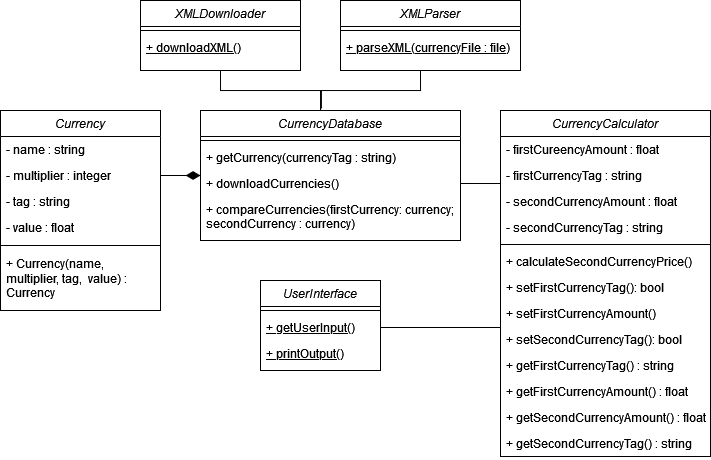

The diagram above was exported from draw.io. Its source (the exported page's mxGraphModel, read from the mxfile embedded in the PNG):
<mxGraphModel dx="981" dy="523" grid="1" gridSize="10" guides="1" tooltips="1" connect="1" arrows="1" fold="1" page="1" pageScale="1" pageWidth="827" pageHeight="1169" math="0" shadow="0">
  <root>
    <mxCell id="WIyWlLk6GJQsqaUBKTNV-0" />
    <mxCell id="WIyWlLk6GJQsqaUBKTNV-1" parent="WIyWlLk6GJQsqaUBKTNV-0" />
    <mxCell id="zkfFHV4jXpPFQw0GAbJ--0" value="Currency" style="swimlane;fontStyle=2;align=center;verticalAlign=top;childLayout=stackLayout;horizontal=1;startSize=26;horizontalStack=0;resizeParent=1;resizeLast=0;collapsible=1;marginBottom=0;rounded=0;shadow=0;strokeWidth=1;" parent="WIyWlLk6GJQsqaUBKTNV-1" vertex="1">
      <mxGeometry x="180" y="600" width="160" height="200" as="geometry">
        <mxRectangle x="230" y="140" width="160" height="26" as="alternateBounds" />
      </mxGeometry>
    </mxCell>
    <mxCell id="zkfFHV4jXpPFQw0GAbJ--1" value="- name : string" style="text;align=left;verticalAlign=top;spacingLeft=4;spacingRight=4;overflow=hidden;rotatable=0;points=[[0,0.5],[1,0.5]];portConstraint=eastwest;" parent="zkfFHV4jXpPFQw0GAbJ--0" vertex="1">
      <mxGeometry y="26" width="160" height="26" as="geometry" />
    </mxCell>
    <mxCell id="zkfFHV4jXpPFQw0GAbJ--3" value="- multiplier : integer" style="text;align=left;verticalAlign=top;spacingLeft=4;spacingRight=4;overflow=hidden;rotatable=0;points=[[0,0.5],[1,0.5]];portConstraint=eastwest;rounded=0;shadow=0;html=0;" parent="zkfFHV4jXpPFQw0GAbJ--0" vertex="1">
      <mxGeometry y="52" width="160" height="26" as="geometry" />
    </mxCell>
    <mxCell id="CGNsT6x7BvPbfb-xjFlu-23" value="- tag : string" style="text;align=left;verticalAlign=top;spacingLeft=4;spacingRight=4;overflow=hidden;rotatable=0;points=[[0,0.5],[1,0.5]];portConstraint=eastwest;rounded=0;shadow=0;html=0;" parent="zkfFHV4jXpPFQw0GAbJ--0" vertex="1">
      <mxGeometry y="78" width="160" height="26" as="geometry" />
    </mxCell>
    <mxCell id="CGNsT6x7BvPbfb-xjFlu-22" value="- value : float" style="text;align=left;verticalAlign=top;spacingLeft=4;spacingRight=4;overflow=hidden;rotatable=0;points=[[0,0.5],[1,0.5]];portConstraint=eastwest;rounded=0;shadow=0;html=0;" parent="zkfFHV4jXpPFQw0GAbJ--0" vertex="1">
      <mxGeometry y="104" width="160" height="26" as="geometry" />
    </mxCell>
    <mxCell id="zkfFHV4jXpPFQw0GAbJ--4" value="" style="line;html=1;strokeWidth=1;align=left;verticalAlign=middle;spacingTop=-1;spacingLeft=3;spacingRight=3;rotatable=0;labelPosition=right;points=[];portConstraint=eastwest;" parent="zkfFHV4jXpPFQw0GAbJ--0" vertex="1">
      <mxGeometry y="130" width="160" height="10" as="geometry" />
    </mxCell>
    <mxCell id="CGNsT6x7BvPbfb-xjFlu-50" value="+ Currency(name, multiplier, tag,  value) : Currency" style="text;align=left;verticalAlign=top;spacingLeft=4;spacingRight=4;overflow=hidden;rotatable=0;points=[[0,0.5],[1,0.5]];portConstraint=eastwest;rounded=0;shadow=0;html=0;whiteSpace=wrap;" parent="zkfFHV4jXpPFQw0GAbJ--0" vertex="1">
      <mxGeometry y="140" width="160" height="60" as="geometry" />
    </mxCell>
    <mxCell id="CGNsT6x7BvPbfb-xjFlu-0" value="XMLDownloader" style="swimlane;fontStyle=2;align=center;verticalAlign=top;childLayout=stackLayout;horizontal=1;startSize=26;horizontalStack=0;resizeParent=1;resizeLast=0;collapsible=1;marginBottom=0;rounded=0;shadow=0;strokeWidth=1;" parent="WIyWlLk6GJQsqaUBKTNV-1" vertex="1">
      <mxGeometry x="320" y="490" width="160" height="70" as="geometry">
        <mxRectangle x="230" y="140" width="160" height="26" as="alternateBounds" />
      </mxGeometry>
    </mxCell>
    <mxCell id="CGNsT6x7BvPbfb-xjFlu-4" value="" style="line;html=1;strokeWidth=1;align=left;verticalAlign=middle;spacingTop=-1;spacingLeft=3;spacingRight=3;rotatable=0;labelPosition=right;points=[];portConstraint=eastwest;" parent="CGNsT6x7BvPbfb-xjFlu-0" vertex="1">
      <mxGeometry y="26" width="160" height="8" as="geometry" />
    </mxCell>
    <mxCell id="CGNsT6x7BvPbfb-xjFlu-5" value="+ downloadXML()" style="text;align=left;verticalAlign=top;spacingLeft=4;spacingRight=4;overflow=hidden;rotatable=0;points=[[0,0.5],[1,0.5]];portConstraint=eastwest;fontStyle=4" parent="CGNsT6x7BvPbfb-xjFlu-0" vertex="1">
      <mxGeometry y="34" width="160" height="26" as="geometry" />
    </mxCell>
    <mxCell id="CGNsT6x7BvPbfb-xjFlu-12" value="XMLParser" style="swimlane;fontStyle=2;align=center;verticalAlign=top;childLayout=stackLayout;horizontal=1;startSize=26;horizontalStack=0;resizeParent=1;resizeLast=0;collapsible=1;marginBottom=0;rounded=0;shadow=0;strokeWidth=1;" parent="WIyWlLk6GJQsqaUBKTNV-1" vertex="1">
      <mxGeometry x="520" y="490" width="180" height="70" as="geometry">
        <mxRectangle x="230" y="140" width="160" height="26" as="alternateBounds" />
      </mxGeometry>
    </mxCell>
    <mxCell id="CGNsT6x7BvPbfb-xjFlu-13" value="" style="line;html=1;strokeWidth=1;align=left;verticalAlign=middle;spacingTop=-1;spacingLeft=3;spacingRight=3;rotatable=0;labelPosition=right;points=[];portConstraint=eastwest;" parent="CGNsT6x7BvPbfb-xjFlu-12" vertex="1">
      <mxGeometry y="26" width="180" height="8" as="geometry" />
    </mxCell>
    <mxCell id="CGNsT6x7BvPbfb-xjFlu-14" value="+ parseXML(currencyFile : file)" style="text;align=left;verticalAlign=top;spacingLeft=4;spacingRight=4;overflow=hidden;rotatable=0;points=[[0,0.5],[1,0.5]];portConstraint=eastwest;fontStyle=4" parent="CGNsT6x7BvPbfb-xjFlu-12" vertex="1">
      <mxGeometry y="34" width="180" height="26" as="geometry" />
    </mxCell>
    <mxCell id="CGNsT6x7BvPbfb-xjFlu-24" value="UserInterface" style="swimlane;fontStyle=2;align=center;verticalAlign=top;childLayout=stackLayout;horizontal=1;startSize=26;horizontalStack=0;resizeParent=1;resizeLast=0;collapsible=1;marginBottom=0;rounded=0;shadow=0;strokeWidth=1;" parent="WIyWlLk6GJQsqaUBKTNV-1" vertex="1">
      <mxGeometry x="440" y="770" width="120" height="90" as="geometry">
        <mxRectangle x="230" y="140" width="160" height="26" as="alternateBounds" />
      </mxGeometry>
    </mxCell>
    <mxCell id="CGNsT6x7BvPbfb-xjFlu-29" value="" style="line;html=1;strokeWidth=1;align=left;verticalAlign=middle;spacingTop=-1;spacingLeft=3;spacingRight=3;rotatable=0;labelPosition=right;points=[];portConstraint=eastwest;" parent="CGNsT6x7BvPbfb-xjFlu-24" vertex="1">
      <mxGeometry y="26" width="120" height="8" as="geometry" />
    </mxCell>
    <mxCell id="CGNsT6x7BvPbfb-xjFlu-30" value="+ getUserInput()" style="text;align=left;verticalAlign=top;spacingLeft=4;spacingRight=4;overflow=hidden;rotatable=0;points=[[0,0.5],[1,0.5]];portConstraint=eastwest;rounded=0;shadow=0;html=0;fontStyle=4" parent="CGNsT6x7BvPbfb-xjFlu-24" vertex="1">
      <mxGeometry y="34" width="120" height="26" as="geometry" />
    </mxCell>
    <mxCell id="CGNsT6x7BvPbfb-xjFlu-31" value="+ printOutput()" style="text;align=left;verticalAlign=top;spacingLeft=4;spacingRight=4;overflow=hidden;rotatable=0;points=[[0,0.5],[1,0.5]];portConstraint=eastwest;rounded=0;shadow=0;html=0;fontStyle=4" parent="CGNsT6x7BvPbfb-xjFlu-24" vertex="1">
      <mxGeometry y="60" width="120" height="26" as="geometry" />
    </mxCell>
    <mxCell id="CGNsT6x7BvPbfb-xjFlu-58" value="" style="edgeStyle=orthogonalEdgeStyle;rounded=0;orthogonalLoop=1;jettySize=auto;html=1;endArrow=none;endFill=0;endSize=12;strokeWidth=1;" parent="WIyWlLk6GJQsqaUBKTNV-1" source="CGNsT6x7BvPbfb-xjFlu-33" edge="1">
      <mxGeometry relative="1" as="geometry">
        <mxPoint x="400" y="560" as="targetPoint" />
        <Array as="points">
          <mxPoint x="500" y="580" />
          <mxPoint x="400" y="580" />
        </Array>
      </mxGeometry>
    </mxCell>
    <mxCell id="CGNsT6x7BvPbfb-xjFlu-33" value="CurrencyDatabase" style="swimlane;fontStyle=2;align=center;verticalAlign=top;childLayout=stackLayout;horizontal=1;startSize=26;horizontalStack=0;resizeParent=1;resizeLast=0;collapsible=1;marginBottom=0;rounded=0;shadow=0;strokeWidth=1;" parent="WIyWlLk6GJQsqaUBKTNV-1" vertex="1">
      <mxGeometry x="380" y="600" width="260" height="130" as="geometry">
        <mxRectangle x="230" y="140" width="160" height="26" as="alternateBounds" />
      </mxGeometry>
    </mxCell>
    <mxCell id="CGNsT6x7BvPbfb-xjFlu-34" value="" style="line;html=1;strokeWidth=1;align=left;verticalAlign=middle;spacingTop=-1;spacingLeft=3;spacingRight=3;rotatable=0;labelPosition=right;points=[];portConstraint=eastwest;" parent="CGNsT6x7BvPbfb-xjFlu-33" vertex="1">
      <mxGeometry y="26" width="260" height="8" as="geometry" />
    </mxCell>
    <mxCell id="CGNsT6x7BvPbfb-xjFlu-35" value="+ getCurrency(currencyTag : string)" style="text;align=left;verticalAlign=top;spacingLeft=4;spacingRight=4;overflow=hidden;rotatable=0;points=[[0,0.5],[1,0.5]];portConstraint=eastwest;rounded=0;shadow=0;html=0;" parent="CGNsT6x7BvPbfb-xjFlu-33" vertex="1">
      <mxGeometry y="34" width="260" height="26" as="geometry" />
    </mxCell>
    <mxCell id="CGNsT6x7BvPbfb-xjFlu-36" value="+ downloadCurrencies()" style="text;align=left;verticalAlign=top;spacingLeft=4;spacingRight=4;overflow=hidden;rotatable=0;points=[[0,0.5],[1,0.5]];portConstraint=eastwest;rounded=0;shadow=0;html=0;" parent="CGNsT6x7BvPbfb-xjFlu-33" vertex="1">
      <mxGeometry y="60" width="260" height="26" as="geometry" />
    </mxCell>
    <mxCell id="CGNsT6x7BvPbfb-xjFlu-37" value="+ compareCurrencies(firstCurrency: currency;&#10; secondCurrency : currency)" style="text;align=left;verticalAlign=top;spacingLeft=4;spacingRight=4;overflow=hidden;rotatable=0;points=[[0,0.5],[1,0.5]];portConstraint=eastwest;rounded=0;shadow=0;html=0;" parent="CGNsT6x7BvPbfb-xjFlu-33" vertex="1">
      <mxGeometry y="86" width="260" height="44" as="geometry" />
    </mxCell>
    <mxCell id="CGNsT6x7BvPbfb-xjFlu-38" value="CurrencyCalculator" style="swimlane;fontStyle=2;align=center;verticalAlign=top;childLayout=stackLayout;horizontal=1;startSize=26;horizontalStack=0;resizeParent=1;resizeLast=0;collapsible=1;marginBottom=0;rounded=0;shadow=0;strokeWidth=1;" parent="WIyWlLk6GJQsqaUBKTNV-1" vertex="1">
      <mxGeometry x="680" y="600" width="210" height="346" as="geometry">
        <mxRectangle x="230" y="140" width="160" height="26" as="alternateBounds" />
      </mxGeometry>
    </mxCell>
    <mxCell id="CGNsT6x7BvPbfb-xjFlu-44" value="- firstCureencyAmount : float" style="text;align=left;verticalAlign=top;spacingLeft=4;spacingRight=4;overflow=hidden;rotatable=0;points=[[0,0.5],[1,0.5]];portConstraint=eastwest;rounded=0;shadow=0;html=0;" parent="CGNsT6x7BvPbfb-xjFlu-38" vertex="1">
      <mxGeometry y="26" width="210" height="26" as="geometry" />
    </mxCell>
    <mxCell id="CGNsT6x7BvPbfb-xjFlu-46" value="- firstCurrencyTag : string" style="text;align=left;verticalAlign=top;spacingLeft=4;spacingRight=4;overflow=hidden;rotatable=0;points=[[0,0.5],[1,0.5]];portConstraint=eastwest;rounded=0;shadow=0;html=0;" parent="CGNsT6x7BvPbfb-xjFlu-38" vertex="1">
      <mxGeometry y="52" width="210" height="26" as="geometry" />
    </mxCell>
    <mxCell id="CGNsT6x7BvPbfb-xjFlu-45" value="- secondCurrencyAmount : float" style="text;align=left;verticalAlign=top;spacingLeft=4;spacingRight=4;overflow=hidden;rotatable=0;points=[[0,0.5],[1,0.5]];portConstraint=eastwest;rounded=0;shadow=0;html=0;" parent="CGNsT6x7BvPbfb-xjFlu-38" vertex="1">
      <mxGeometry y="78" width="210" height="26" as="geometry" />
    </mxCell>
    <mxCell id="CGNsT6x7BvPbfb-xjFlu-43" value="- secondCurrencyTag : string" style="text;align=left;verticalAlign=top;spacingLeft=4;spacingRight=4;overflow=hidden;rotatable=0;points=[[0,0.5],[1,0.5]];portConstraint=eastwest;rounded=0;shadow=0;html=0;" parent="CGNsT6x7BvPbfb-xjFlu-38" vertex="1">
      <mxGeometry y="104" width="210" height="26" as="geometry" />
    </mxCell>
    <mxCell id="CGNsT6x7BvPbfb-xjFlu-39" value="" style="line;html=1;strokeWidth=1;align=left;verticalAlign=middle;spacingTop=-1;spacingLeft=3;spacingRight=3;rotatable=0;labelPosition=right;points=[];portConstraint=eastwest;" parent="CGNsT6x7BvPbfb-xjFlu-38" vertex="1">
      <mxGeometry y="130" width="210" height="8" as="geometry" />
    </mxCell>
    <mxCell id="CGNsT6x7BvPbfb-xjFlu-40" value="+ calculateSecondCurrencyPrice()" style="text;align=left;verticalAlign=top;spacingLeft=4;spacingRight=4;overflow=hidden;rotatable=0;points=[[0,0.5],[1,0.5]];portConstraint=eastwest;rounded=0;shadow=0;html=0;" parent="CGNsT6x7BvPbfb-xjFlu-38" vertex="1">
      <mxGeometry y="138" width="210" height="26" as="geometry" />
    </mxCell>
    <mxCell id="CGNsT6x7BvPbfb-xjFlu-60" value="+ setFirstCurrencyTag(): bool" style="text;align=left;verticalAlign=top;spacingLeft=4;spacingRight=4;overflow=hidden;rotatable=0;points=[[0,0.5],[1,0.5]];portConstraint=eastwest;rounded=0;shadow=0;html=0;" parent="CGNsT6x7BvPbfb-xjFlu-38" vertex="1">
      <mxGeometry y="164" width="210" height="26" as="geometry" />
    </mxCell>
    <mxCell id="CGNsT6x7BvPbfb-xjFlu-61" value="+ setFirstCurrencyAmount()" style="text;align=left;verticalAlign=top;spacingLeft=4;spacingRight=4;overflow=hidden;rotatable=0;points=[[0,0.5],[1,0.5]];portConstraint=eastwest;rounded=0;shadow=0;html=0;" parent="CGNsT6x7BvPbfb-xjFlu-38" vertex="1">
      <mxGeometry y="190" width="210" height="26" as="geometry" />
    </mxCell>
    <mxCell id="CGNsT6x7BvPbfb-xjFlu-63" value="+ setSecondCurrencyTag(): bool" style="text;align=left;verticalAlign=top;spacingLeft=4;spacingRight=4;overflow=hidden;rotatable=0;points=[[0,0.5],[1,0.5]];portConstraint=eastwest;rounded=0;shadow=0;html=0;" parent="CGNsT6x7BvPbfb-xjFlu-38" vertex="1">
      <mxGeometry y="216" width="210" height="26" as="geometry" />
    </mxCell>
    <mxCell id="CGNsT6x7BvPbfb-xjFlu-64" value="+ getFirstCurrencyTag() : string" style="text;align=left;verticalAlign=top;spacingLeft=4;spacingRight=4;overflow=hidden;rotatable=0;points=[[0,0.5],[1,0.5]];portConstraint=eastwest;rounded=0;shadow=0;html=0;" parent="CGNsT6x7BvPbfb-xjFlu-38" vertex="1">
      <mxGeometry y="242" width="210" height="26" as="geometry" />
    </mxCell>
    <mxCell id="CGNsT6x7BvPbfb-xjFlu-65" value="+ getFirstCurrencyAmount() : float" style="text;align=left;verticalAlign=top;spacingLeft=4;spacingRight=4;overflow=hidden;rotatable=0;points=[[0,0.5],[1,0.5]];portConstraint=eastwest;rounded=0;shadow=0;html=0;" parent="CGNsT6x7BvPbfb-xjFlu-38" vertex="1">
      <mxGeometry y="268" width="210" height="26" as="geometry" />
    </mxCell>
    <mxCell id="CGNsT6x7BvPbfb-xjFlu-62" value="+ getSecondCurrencyAmount() : float" style="text;align=left;verticalAlign=top;spacingLeft=4;spacingRight=4;overflow=hidden;rotatable=0;points=[[0,0.5],[1,0.5]];portConstraint=eastwest;rounded=0;shadow=0;html=0;" parent="CGNsT6x7BvPbfb-xjFlu-38" vertex="1">
      <mxGeometry y="294" width="210" height="26" as="geometry" />
    </mxCell>
    <mxCell id="CGNsT6x7BvPbfb-xjFlu-66" value="+ getSecondCurrencyTag() : string" style="text;align=left;verticalAlign=top;spacingLeft=4;spacingRight=4;overflow=hidden;rotatable=0;points=[[0,0.5],[1,0.5]];portConstraint=eastwest;rounded=0;shadow=0;html=0;" parent="CGNsT6x7BvPbfb-xjFlu-38" vertex="1">
      <mxGeometry y="320" width="210" height="26" as="geometry" />
    </mxCell>
    <mxCell id="CGNsT6x7BvPbfb-xjFlu-52" value="" style="edgeStyle=orthogonalEdgeStyle;rounded=0;orthogonalLoop=1;jettySize=auto;html=1;endArrow=diamondThin;endFill=1;strokeWidth=1;endSize=12;" parent="WIyWlLk6GJQsqaUBKTNV-1" source="zkfFHV4jXpPFQw0GAbJ--3" edge="1">
      <mxGeometry relative="1" as="geometry">
        <mxPoint x="380" y="665" as="targetPoint" />
        <Array as="points">
          <mxPoint x="380" y="665" />
        </Array>
      </mxGeometry>
    </mxCell>
    <mxCell id="CGNsT6x7BvPbfb-xjFlu-56" value="" style="endArrow=none;html=1;rounded=0;endSize=12;strokeWidth=1;exitX=1;exitY=0.5;exitDx=0;exitDy=0;entryX=0;entryY=0.808;entryDx=0;entryDy=0;entryPerimeter=0;" parent="WIyWlLk6GJQsqaUBKTNV-1" source="CGNsT6x7BvPbfb-xjFlu-36" target="CGNsT6x7BvPbfb-xjFlu-46" edge="1">
      <mxGeometry width="50" height="50" relative="1" as="geometry">
        <mxPoint x="390" y="740" as="sourcePoint" />
        <mxPoint x="440" y="690" as="targetPoint" />
      </mxGeometry>
    </mxCell>
    <mxCell id="CGNsT6x7BvPbfb-xjFlu-59" value="" style="edgeStyle=orthogonalEdgeStyle;rounded=0;orthogonalLoop=1;jettySize=auto;html=1;endArrow=none;endFill=0;endSize=12;strokeWidth=1;exitX=0.465;exitY=-0.015;exitDx=0;exitDy=0;exitPerimeter=0;" parent="WIyWlLk6GJQsqaUBKTNV-1" source="CGNsT6x7BvPbfb-xjFlu-33" edge="1">
      <mxGeometry relative="1" as="geometry">
        <mxPoint x="510" y="610" as="sourcePoint" />
        <mxPoint x="600" y="560" as="targetPoint" />
        <Array as="points">
          <mxPoint x="501" y="580" />
          <mxPoint x="600" y="580" />
        </Array>
      </mxGeometry>
    </mxCell>
    <mxCell id="CGNsT6x7BvPbfb-xjFlu-68" value="" style="edgeStyle=orthogonalEdgeStyle;rounded=0;orthogonalLoop=1;jettySize=auto;html=1;endArrow=none;endFill=0;endSize=12;strokeWidth=1;exitX=1;exitY=0.5;exitDx=0;exitDy=0;entryX=0;entryY=0.5;entryDx=0;entryDy=0;" parent="WIyWlLk6GJQsqaUBKTNV-1" source="CGNsT6x7BvPbfb-xjFlu-30" target="CGNsT6x7BvPbfb-xjFlu-63" edge="1">
      <mxGeometry relative="1" as="geometry">
        <mxPoint x="510.9000000000001" y="608.05" as="sourcePoint" />
        <mxPoint x="610" y="570" as="targetPoint" />
        <Array as="points">
          <mxPoint x="680" y="817" />
        </Array>
      </mxGeometry>
    </mxCell>
  </root>
</mxGraphModel>